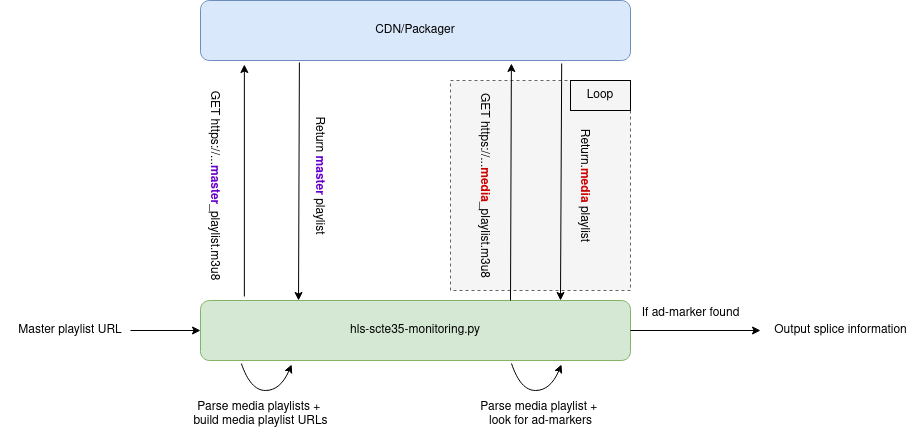

The diagram above was exported from draw.io. Its source (the exported page's mxGraphModel, read from the mxfile embedded in the PNG):
<mxGraphModel dx="2261" dy="788" grid="1" gridSize="10" guides="1" tooltips="1" connect="1" arrows="1" fold="1" page="1" pageScale="1" pageWidth="827" pageHeight="1169" math="0" shadow="0">
  <root>
    <mxCell id="0" />
    <mxCell id="1" parent="0" />
    <mxCell id="5-84KTHcL-VWF1mkO-va-15" value="" style="rounded=0;whiteSpace=wrap;html=1;fillColor=#f5f5f5;fontColor=#333333;strokeColor=#666666;dashed=1;" vertex="1" parent="1">
      <mxGeometry x="390" y="80" width="180" height="210" as="geometry" />
    </mxCell>
    <mxCell id="5-84KTHcL-VWF1mkO-va-2" value="CDN/Packager" style="rounded=1;whiteSpace=wrap;html=1;fillColor=#dae8fc;strokeColor=#6c8ebf;" vertex="1" parent="1">
      <mxGeometry x="140" width="430" height="60" as="geometry" />
    </mxCell>
    <mxCell id="5-84KTHcL-VWF1mkO-va-3" value="hls-scte35-monitoring.py" style="rounded=1;whiteSpace=wrap;html=1;fillColor=#d5e8d4;strokeColor=#82b366;" vertex="1" parent="1">
      <mxGeometry x="140" y="300" width="430" height="60" as="geometry" />
    </mxCell>
    <mxCell id="5-84KTHcL-VWF1mkO-va-4" value="" style="endArrow=classic;html=1;rounded=0;entryX=0;entryY=0.5;entryDx=0;entryDy=0;" edge="1" parent="1" target="5-84KTHcL-VWF1mkO-va-3">
      <mxGeometry width="50" height="50" relative="1" as="geometry">
        <mxPoint x="70" y="330" as="sourcePoint" />
        <mxPoint x="90" y="320" as="targetPoint" />
      </mxGeometry>
    </mxCell>
    <mxCell id="5-84KTHcL-VWF1mkO-va-5" value="Master playlist URL" style="text;html=1;strokeColor=none;fillColor=none;align=center;verticalAlign=middle;whiteSpace=wrap;rounded=0;" vertex="1" parent="1">
      <mxGeometry x="-60" y="315" width="140" height="30" as="geometry" />
    </mxCell>
    <mxCell id="5-84KTHcL-VWF1mkO-va-6" value="" style="endArrow=classic;html=1;rounded=0;exitX=0.102;exitY=-0.067;exitDx=0;exitDy=0;exitPerimeter=0;entryX=0.102;entryY=1.067;entryDx=0;entryDy=0;entryPerimeter=0;" edge="1" parent="1" source="5-84KTHcL-VWF1mkO-va-3" target="5-84KTHcL-VWF1mkO-va-2">
      <mxGeometry width="50" height="50" relative="1" as="geometry">
        <mxPoint x="230" y="310" as="sourcePoint" />
        <mxPoint x="184" y="150" as="targetPoint" />
      </mxGeometry>
    </mxCell>
    <mxCell id="5-84KTHcL-VWF1mkO-va-7" value="" style="endArrow=classic;html=1;rounded=0;exitX=0.102;exitY=-0.067;exitDx=0;exitDy=0;exitPerimeter=0;entryX=0.723;entryY=1.05;entryDx=0;entryDy=0;entryPerimeter=0;" edge="1" parent="1" target="5-84KTHcL-VWF1mkO-va-2">
      <mxGeometry width="50" height="50" relative="1" as="geometry">
        <mxPoint x="450" y="300" as="sourcePoint" />
        <mxPoint x="450" y="154" as="targetPoint" />
      </mxGeometry>
    </mxCell>
    <mxCell id="5-84KTHcL-VWF1mkO-va-8" value="" style="endArrow=classic;html=1;rounded=0;exitX=0.23;exitY=1.033;exitDx=0;exitDy=0;exitPerimeter=0;entryX=0.228;entryY=0;entryDx=0;entryDy=0;entryPerimeter=0;" edge="1" parent="1" source="5-84KTHcL-VWF1mkO-va-2" target="5-84KTHcL-VWF1mkO-va-3">
      <mxGeometry width="50" height="50" relative="1" as="geometry">
        <mxPoint x="460" y="310" as="sourcePoint" />
        <mxPoint x="460" y="164" as="targetPoint" />
      </mxGeometry>
    </mxCell>
    <mxCell id="5-84KTHcL-VWF1mkO-va-9" value="" style="endArrow=classic;html=1;rounded=0;exitX=0.84;exitY=1.05;exitDx=0;exitDy=0;exitPerimeter=0;entryX=0.228;entryY=0;entryDx=0;entryDy=0;entryPerimeter=0;" edge="1" parent="1" source="5-84KTHcL-VWF1mkO-va-2">
      <mxGeometry width="50" height="50" relative="1" as="geometry">
        <mxPoint x="501" y="152" as="sourcePoint" />
        <mxPoint x="500" y="300" as="targetPoint" />
      </mxGeometry>
    </mxCell>
    <mxCell id="5-84KTHcL-VWF1mkO-va-10" value="GET https://...&lt;b&gt;&lt;font color=&quot;#6600cc&quot;&gt;master&lt;/font&gt;&lt;/b&gt;_playlist.m3u8" style="text;html=1;align=center;verticalAlign=middle;resizable=0;points=[];autosize=1;strokeColor=none;fillColor=none;rotation=90;" vertex="1" parent="1">
      <mxGeometry x="50" y="170" width="210" height="30" as="geometry" />
    </mxCell>
    <mxCell id="5-84KTHcL-VWF1mkO-va-11" value="GET https://...&lt;b&gt;&lt;font color=&quot;#cc0000&quot;&gt;media&lt;/font&gt;&lt;/b&gt;_playlist.m3u8" style="text;html=1;align=center;verticalAlign=middle;resizable=0;points=[];autosize=1;strokeColor=none;fillColor=none;rotation=90;" vertex="1" parent="1">
      <mxGeometry x="320" y="170" width="210" height="30" as="geometry" />
    </mxCell>
    <mxCell id="5-84KTHcL-VWF1mkO-va-12" value="&lt;div&gt;Return &lt;font color=&quot;#6600cc&quot;&gt;&lt;b&gt;master&lt;/b&gt;&lt;/font&gt; playlist&lt;/div&gt;" style="text;html=1;align=center;verticalAlign=middle;resizable=0;points=[];autosize=1;strokeColor=none;fillColor=none;rotation=90;" vertex="1" parent="1">
      <mxGeometry x="190" y="160" width="140" height="30" as="geometry" />
    </mxCell>
    <mxCell id="5-84KTHcL-VWF1mkO-va-14" value="Return.&lt;b&gt;&lt;font color=&quot;#cc0000&quot;&gt;media&lt;/font&gt;&lt;/b&gt; playlist" style="text;html=1;align=center;verticalAlign=middle;resizable=0;points=[];autosize=1;strokeColor=none;fillColor=none;rotation=90;" vertex="1" parent="1">
      <mxGeometry x="455" y="170" width="140" height="30" as="geometry" />
    </mxCell>
    <mxCell id="5-84KTHcL-VWF1mkO-va-18" value="Loop" style="text;html=1;strokeColor=default;fillColor=none;align=center;verticalAlign=middle;whiteSpace=wrap;rounded=0;perimeterSpacing=2;" vertex="1" parent="1">
      <mxGeometry x="510" y="80" width="60" height="30" as="geometry" />
    </mxCell>
    <mxCell id="5-84KTHcL-VWF1mkO-va-19" value="" style="curved=1;endArrow=classic;html=1;rounded=0;exitX=0.095;exitY=1.05;exitDx=0;exitDy=0;exitPerimeter=0;entryX=0.212;entryY=1.067;entryDx=0;entryDy=0;entryPerimeter=0;" edge="1" parent="1" source="5-84KTHcL-VWF1mkO-va-3" target="5-84KTHcL-VWF1mkO-va-3">
      <mxGeometry width="50" height="50" relative="1" as="geometry">
        <mxPoint x="200" y="440" as="sourcePoint" />
        <mxPoint x="250" y="390" as="targetPoint" />
        <Array as="points">
          <mxPoint x="190" y="390" />
          <mxPoint x="220" y="390" />
        </Array>
      </mxGeometry>
    </mxCell>
    <mxCell id="5-84KTHcL-VWF1mkO-va-20" value="&lt;div&gt;Parse media playlists +&amp;nbsp;&lt;/div&gt;&lt;div&gt;build media playlist URLs&lt;/div&gt;" style="text;html=1;align=center;verticalAlign=middle;resizable=0;points=[];autosize=1;strokeColor=none;fillColor=none;" vertex="1" parent="1">
      <mxGeometry x="120" y="394" width="160" height="40" as="geometry" />
    </mxCell>
    <mxCell id="5-84KTHcL-VWF1mkO-va-22" value="" style="curved=1;endArrow=classic;html=1;rounded=0;exitX=0.095;exitY=1.05;exitDx=0;exitDy=0;exitPerimeter=0;entryX=0.212;entryY=1.067;entryDx=0;entryDy=0;entryPerimeter=0;" edge="1" parent="1">
      <mxGeometry width="50" height="50" relative="1" as="geometry">
        <mxPoint x="451" y="363" as="sourcePoint" />
        <mxPoint x="501" y="364" as="targetPoint" />
        <Array as="points">
          <mxPoint x="460" y="390" />
          <mxPoint x="490" y="390" />
        </Array>
      </mxGeometry>
    </mxCell>
    <mxCell id="5-84KTHcL-VWF1mkO-va-23" value="&lt;div&gt;Parse media playlist +&amp;nbsp;&lt;/div&gt;&lt;div&gt;look for ad-markers&lt;/div&gt;" style="text;html=1;align=center;verticalAlign=middle;resizable=0;points=[];autosize=1;strokeColor=none;fillColor=none;" vertex="1" parent="1">
      <mxGeometry x="410" y="394" width="140" height="40" as="geometry" />
    </mxCell>
    <mxCell id="5-84KTHcL-VWF1mkO-va-24" value="" style="endArrow=classic;html=1;rounded=0;exitX=1;exitY=0.5;exitDx=0;exitDy=0;" edge="1" parent="1" source="5-84KTHcL-VWF1mkO-va-3">
      <mxGeometry width="50" height="50" relative="1" as="geometry">
        <mxPoint x="600" y="350" as="sourcePoint" />
        <mxPoint x="700" y="330" as="targetPoint" />
      </mxGeometry>
    </mxCell>
    <mxCell id="5-84KTHcL-VWF1mkO-va-25" value="If ad-marker found" style="text;html=1;align=center;verticalAlign=middle;resizable=0;points=[];autosize=1;strokeColor=none;fillColor=none;" vertex="1" parent="1">
      <mxGeometry x="570" y="298" width="120" height="30" as="geometry" />
    </mxCell>
    <mxCell id="5-84KTHcL-VWF1mkO-va-26" value="Output splice information" style="text;html=1;align=center;verticalAlign=middle;resizable=0;points=[];autosize=1;strokeColor=none;fillColor=none;" vertex="1" parent="1">
      <mxGeometry x="700" y="315" width="160" height="30" as="geometry" />
    </mxCell>
  </root>
</mxGraphModel>